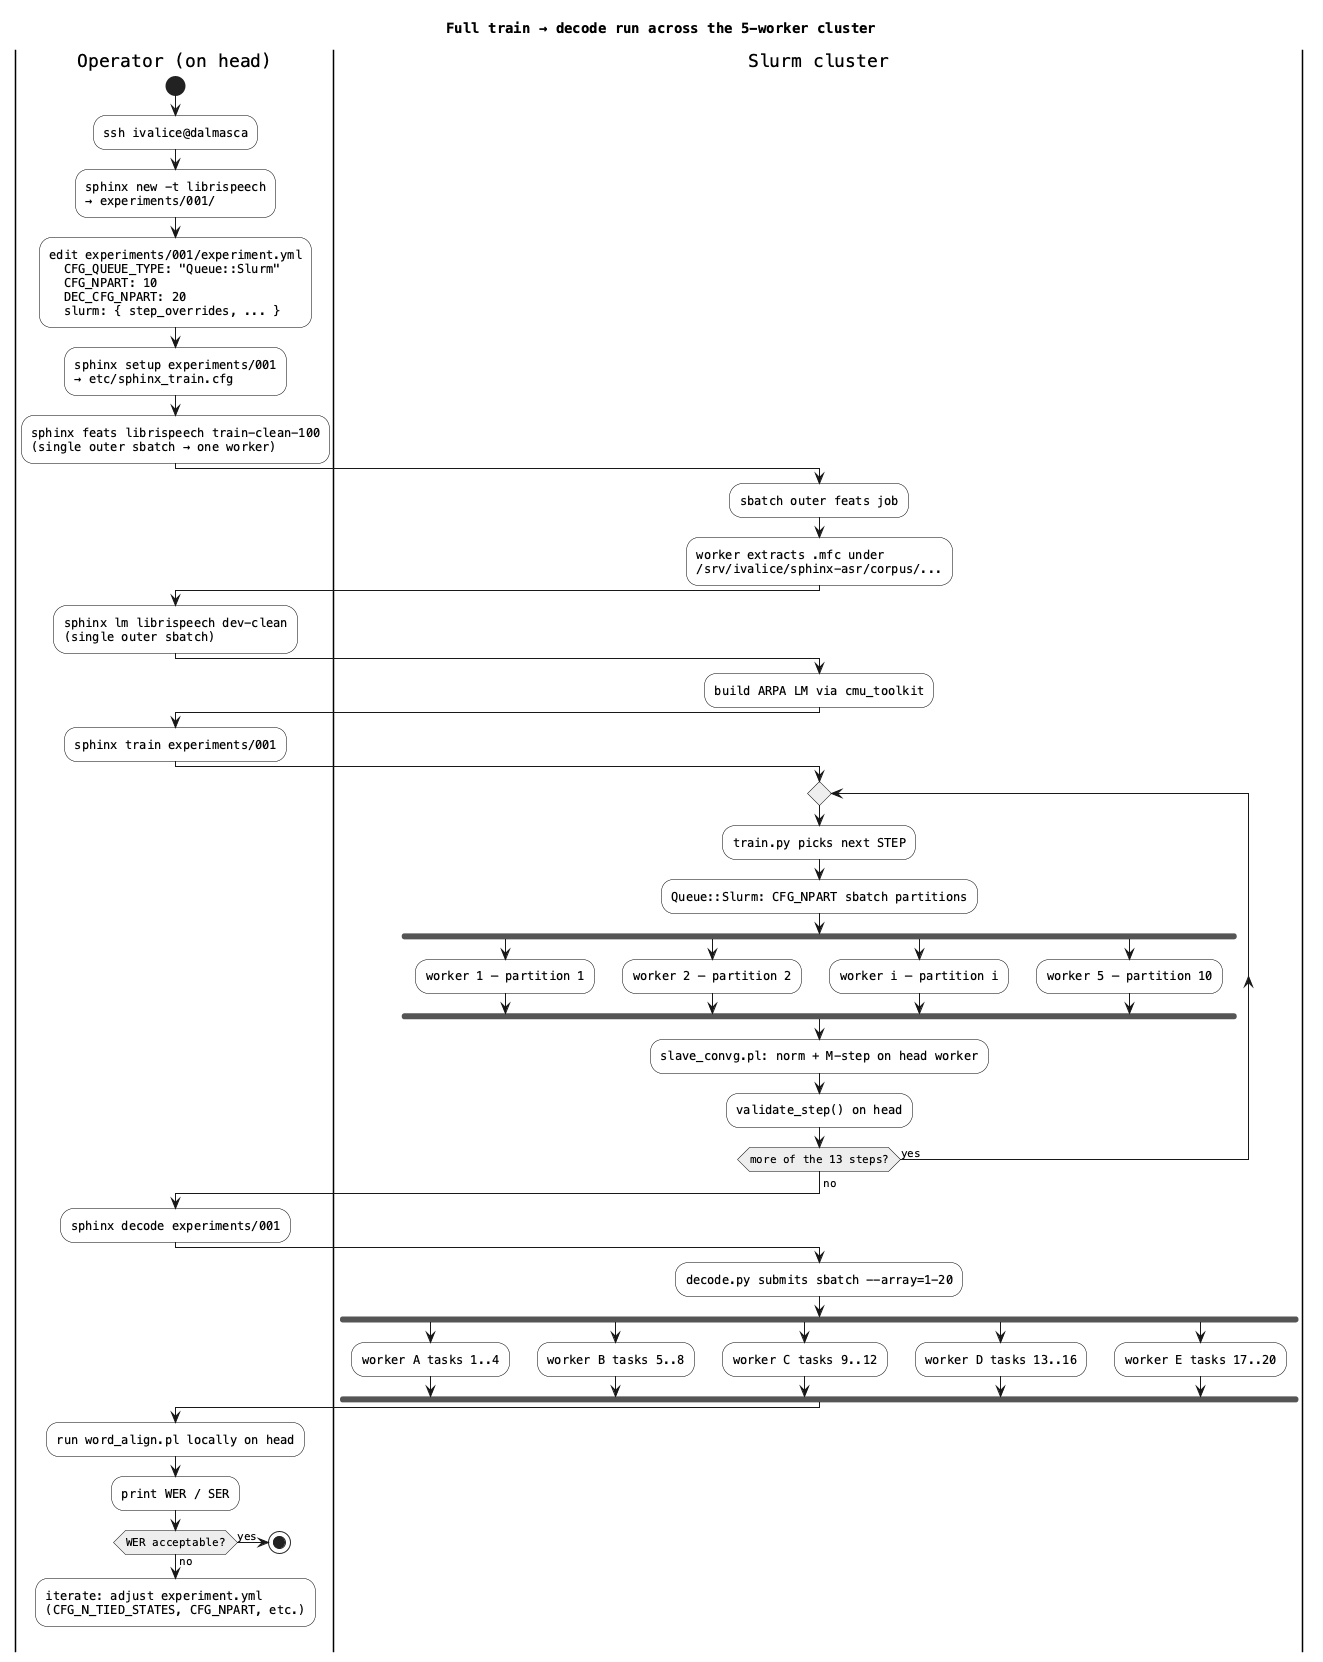

The diagram above was rendered by PlantUML. Its source (embedded in the PNG):
@startuml 04d-activity-train-run
title Full train → decode run across the 5-worker cluster

skinparam defaultFontName Menlo
skinparam activity {
    BackgroundColor #FAFAFA
    BorderColor Black
    DiamondBackgroundColor #EEEEEE
}

|Operator (on head)|
start
:ssh ivalice@dalmasca;
:sphinx new -t librispeech
→ experiments/001/;
:edit experiments/001/experiment.yml
  CFG_QUEUE_TYPE: "Queue::Slurm"
  CFG_NPART: 10
  DEC_CFG_NPART: 20
  slurm: { step_overrides, ... };
:sphinx setup experiments/001
→ etc/sphinx_train.cfg;
:sphinx feats librispeech train-clean-100
(single outer sbatch → one worker);

|Slurm cluster|
:sbatch outer feats job;
:worker extracts .mfc under
/srv/ivalice/sphinx-asr/corpus/...;

|Operator (on head)|
:sphinx lm librispeech dev-clean
(single outer sbatch);

|Slurm cluster|
:build ARPA LM via cmu_toolkit;

|Operator (on head)|
:sphinx train experiments/001;

|Slurm cluster|
repeat
    :train.py picks next STEP;
    :Queue::Slurm: CFG_NPART sbatch partitions;
    fork
        :worker 1 — partition 1;
    fork again
        :worker 2 — partition 2;
    fork again
        :worker i — partition i;
    fork again
        :worker 5 — partition 10;
    end fork
    :slave_convg.pl: norm + M-step on head worker;
    :validate_step() on head;
repeat while (more of the 13 steps?) is (yes)
->no;

|Operator (on head)|
:sphinx decode experiments/001;

|Slurm cluster|
:decode.py submits sbatch --array=1-20;
fork
    :worker A tasks 1..4;
fork again
    :worker B tasks 5..8;
fork again
    :worker C tasks 9..12;
fork again
    :worker D tasks 13..16;
fork again
    :worker E tasks 17..20;
end fork

|Operator (on head)|
:run word_align.pl locally on head;
:print WER / SER;

if (WER acceptable?) then (yes)
    stop
else (no)
    :iterate: adjust experiment.yml
    (CFG_N_TIED_STATES, CFG_NPART, etc.);
    detach
endif

@enduml